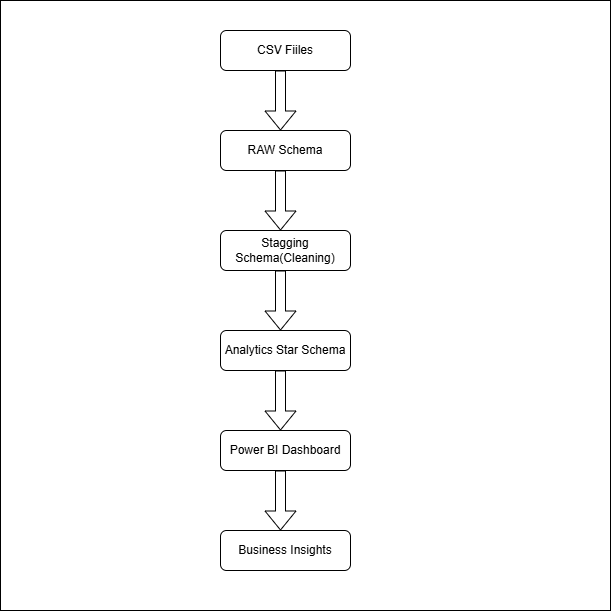

The diagram above was exported from draw.io. Its source (the exported page's mxGraphModel, read from the mxfile embedded in the PNG):
<mxGraphModel dx="1414" dy="743" grid="1" gridSize="10" guides="1" tooltips="1" connect="1" arrows="1" fold="1" page="1" pageScale="1" pageWidth="827" pageHeight="1169" math="0" shadow="0">
  <root>
    <mxCell id="0" />
    <mxCell id="1" parent="0" />
    <mxCell id="0gHB6b0QmxSkVYnVR3cX-12" parent="1" style="whiteSpace=wrap;html=1;aspect=fixed;fillColor=light-dark(#FFFFFF,#CCCCFF);" value="" vertex="1">
      <mxGeometry height="610" width="610" x="120" y="150" as="geometry" />
    </mxCell>
    <mxCell id="0gHB6b0QmxSkVYnVR3cX-1" parent="1" style="rounded=1;whiteSpace=wrap;html=1;" value="CSV Fiiles" vertex="1">
      <mxGeometry height="40" width="130" x="340" y="180" as="geometry" />
    </mxCell>
    <mxCell id="0gHB6b0QmxSkVYnVR3cX-2" parent="1" style="rounded=1;whiteSpace=wrap;html=1;" value="RAW Schema" vertex="1">
      <mxGeometry height="40" width="130" x="340" y="280" as="geometry" />
    </mxCell>
    <mxCell id="0gHB6b0QmxSkVYnVR3cX-3" parent="1" style="rounded=1;whiteSpace=wrap;html=1;" value="Stagging Schema(Cleaning)" vertex="1">
      <mxGeometry height="40" width="130" x="340" y="380" as="geometry" />
    </mxCell>
    <mxCell id="0gHB6b0QmxSkVYnVR3cX-4" parent="1" style="rounded=1;whiteSpace=wrap;html=1;" value="Analytics Star Schema" vertex="1">
      <mxGeometry height="40" width="130" x="340" y="480" as="geometry" />
    </mxCell>
    <mxCell id="0gHB6b0QmxSkVYnVR3cX-5" parent="1" style="rounded=1;whiteSpace=wrap;html=1;" value="Power BI Dashboard" vertex="1">
      <mxGeometry height="40" width="130" x="340" y="580" as="geometry" />
    </mxCell>
    <mxCell id="0gHB6b0QmxSkVYnVR3cX-6" parent="1" style="rounded=1;whiteSpace=wrap;html=1;" value="Business Insights" vertex="1">
      <mxGeometry height="40" width="130" x="340" y="680" as="geometry" />
    </mxCell>
    <mxCell id="0gHB6b0QmxSkVYnVR3cX-7" edge="1" parent="1" style="shape=flexArrow;endArrow=classic;html=1;rounded=0;" value="">
      <mxGeometry height="50" relative="1" width="50" as="geometry">
        <mxPoint x="400" y="620" as="sourcePoint" />
        <mxPoint x="400" y="680" as="targetPoint" />
      </mxGeometry>
    </mxCell>
    <mxCell id="0gHB6b0QmxSkVYnVR3cX-8" edge="1" parent="1" style="shape=flexArrow;endArrow=classic;html=1;rounded=0;" value="">
      <mxGeometry height="50" relative="1" width="50" as="geometry">
        <mxPoint x="400" y="520" as="sourcePoint" />
        <mxPoint x="400" y="580" as="targetPoint" />
      </mxGeometry>
    </mxCell>
    <mxCell id="0gHB6b0QmxSkVYnVR3cX-9" edge="1" parent="1" style="shape=flexArrow;endArrow=classic;html=1;rounded=0;" value="">
      <mxGeometry height="50" relative="1" width="50" as="geometry">
        <mxPoint x="400" y="420" as="sourcePoint" />
        <mxPoint x="400" y="480" as="targetPoint" />
      </mxGeometry>
    </mxCell>
    <mxCell id="0gHB6b0QmxSkVYnVR3cX-10" edge="1" parent="1" style="shape=flexArrow;endArrow=classic;html=1;rounded=0;" value="">
      <mxGeometry height="50" relative="1" width="50" as="geometry">
        <mxPoint x="400" y="320" as="sourcePoint" />
        <mxPoint x="400" y="380" as="targetPoint" />
      </mxGeometry>
    </mxCell>
    <mxCell id="0gHB6b0QmxSkVYnVR3cX-11" edge="1" parent="1" style="shape=flexArrow;endArrow=classic;html=1;rounded=0;" value="">
      <mxGeometry height="50" relative="1" width="50" as="geometry">
        <mxPoint x="400" y="220" as="sourcePoint" />
        <mxPoint x="400" y="280" as="targetPoint" />
      </mxGeometry>
    </mxCell>
  </root>
</mxGraphModel>